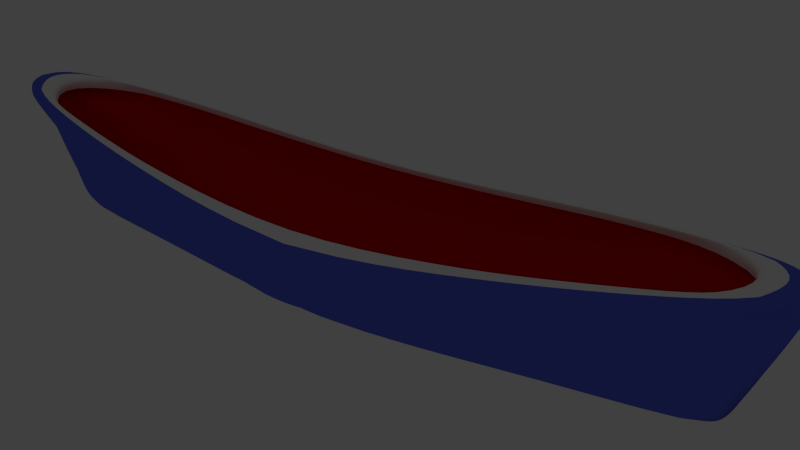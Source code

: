 # Source: cilindro_linha13_ajuste_1_scale.blend  (saved by Blender 2.70.0; exported with 4.5.12 LTS)
import bpy
from mathutils import Matrix  # noqa: F401  (used for matrix-valued properties, if any)

bpy.ops.wm.read_factory_settings(use_empty=True)
scene = bpy.context.scene
scene.name = 'Scene'

# ---- collections
col_collection_1 = bpy.data.collections.new('Collection 1'); scene.collection.children.link(col_collection_1)
col_collection_1.hide_render = True
col_collection_1.hide_viewport = True
col_collection_2 = bpy.data.collections.new('Collection 2'); scene.collection.children.link(col_collection_2)
col_collection_2.hide_render = True
col_collection_2.hide_viewport = True
col_collection_3 = bpy.data.collections.new('Collection 3'); scene.collection.children.link(col_collection_3)
col_collection_3.hide_render = True
col_collection_3.hide_viewport = True
col_collection_4 = bpy.data.collections.new('Collection 4'); scene.collection.children.link(col_collection_4)
col_collection_4.hide_render = True
col_collection_4.hide_viewport = True
col_collection_5 = bpy.data.collections.new('Collection 5'); scene.collection.children.link(col_collection_5)
col_collection_5.hide_render = True
col_collection_5.hide_viewport = True
col_collection_6 = bpy.data.collections.new('Collection 6'); scene.collection.children.link(col_collection_6)
col_collection_6.hide_render = True
col_collection_6.hide_viewport = True
col_collection_7 = bpy.data.collections.new('Collection 7'); scene.collection.children.link(col_collection_7)
col_collection_7.hide_render = True
col_collection_7.hide_viewport = True
col_collection_8 = bpy.data.collections.new('Collection 8'); scene.collection.children.link(col_collection_8)
col_collection_8.hide_render = True
col_collection_8.hide_viewport = True
col_collection_9 = bpy.data.collections.new('Collection 9'); scene.collection.children.link(col_collection_9)
col_collection_9.hide_render = True
col_collection_9.hide_viewport = True
col_collection_10 = bpy.data.collections.new('Collection 10'); scene.collection.children.link(col_collection_10)

# ---- materials (node trees are filled in below, after node groups)
mat_faixa = bpy.data.materials.new('Faixa')
mat_faixa.alpha_threshold = 0.0
mat_faixa.use_transparent_shadow = False
mat_faixa.diffuse_color = (1.0, 1.0, 1.0, 1.0)
mat_faixa.roughness = 0.5
mat_faixa.specular_intensity = 0.2
mat_faixa.line_color = (0.0, 0.0, 0.0, 1.0)
mat_fora = bpy.data.materials.new('Fora')
mat_fora.alpha_threshold = 0.0
mat_fora.use_transparent_shadow = False
mat_fora.diffuse_color = (0.1136, 0.1473, 0.8, 1.0)
mat_fora.roughness = 0.5
mat_fora.specular_intensity = 0.2
mat_fora.line_color = (0.0, 0.0, 0.0, 1.0)
mat_dentro = bpy.data.materials.new('Dentro')
mat_dentro.alpha_threshold = 0.0
mat_dentro.use_transparent_shadow = False
mat_dentro.diffuse_color = (0.8, 0.0, 0.0, 1.0)
mat_dentro.roughness = 0.5
mat_dentro.specular_intensity = 0.2
mat_dentro.line_color = (0.0, 0.0, 0.0, 1.0)

# ---- material node trees

# ---- world
world_world = bpy.data.worlds.new('World'); scene.world = world_world
world_world.color = (0.05088, 0.05088, 0.05088)
world_world.use_sun_shadow = False
world_world.sun_shadow_jitter_overblur = 0.0
world_world.cycles.sampling_method = 'MANUAL'
world_world.cycles.sample_map_resolution = 256

# ---- cameras
cam_camera = bpy.data.cameras.new('Camera')
cam_camera.clip_end = 100.0
cam_camera.lens = 35.0
cam_camera.sensor_width = 32.0
cam_camera.sensor_height = 18.0
cam_camera.ortho_scale = 7.314
cam_camera.dof.focus_distance = 0.0
cam_camera.dof.aperture_fstop = 128.0
cam_camera_001 = bpy.data.cameras.new('Camera.001')
cam_camera_001.clip_end = 100.0
cam_camera_001.lens = 35.0
cam_camera_001.sensor_width = 32.0
cam_camera_001.sensor_height = 18.0
cam_camera_001.dof.focus_distance = 0.0
cam_camera_001.dof.aperture_fstop = 128.0

# ---- lights
light_lamp = bpy.data.lights.new('Lamp', 'POINT')
light_lamp.transmission_factor = 0.0
light_lamp.cutoff_distance = 30.0
light_lamp.energy = 100.0
light_lamp.shadow_buffer_clip_start = 1.001
light_lamp.shadow_soft_size = 0.1
light_lamp.shadow_maximum_resolution = 0.006
light_lamp.use_absolute_resolution = True
light_lamp.cycles.use_multiple_importance_sampling = False

# ---- meshes
me_cylinder_001 = bpy.data.meshes.new('Cylinder.001')
me_cylinder_001.from_pydata([(0.0, 1.0, -1.0), (0.0, 1.0, 1.0), (0.1951, 0.9808, -1.0), (0.1951, 0.9808, 1.0), (0.3827, 0.9239, -1.0), (0.3827, 0.9239, 1.0), (0.5556, 0.8315, -1.0), (0.5556, 0.8315, 1.0), (0.7071, 0.7071, -1.0), (0.7071, 0.7071, 1.0), (0.8315, 0.5556, -1.0), (0.8315, 0.5556, 1.0), (0.9239, 0.3827, -1.0), (0.9239, 0.3827, 1.0), (0.9808, 0.1951, -1.0), (0.9808, 0.1951, 1.0), (1.0, 7.55e-08, -1.0), (1.0, 7.55e-08, 1.0), (0.9808, -0.1951, -1.0), (0.9808, -0.1951, 1.0), (0.9239, -0.3827, -1.0), (0.9239, -0.3827, 1.0), (0.8315, -0.5556, -1.0), (0.8315, -0.5556, 1.0), (0.7071, -0.7071, -1.0), (0.7071, -0.7071, 1.0), (0.5556, -0.8315, -1.0), (0.5556, -0.8315, 1.0), (0.3827, -0.9239, -1.0), (0.3827, -0.9239, 1.0), (0.1951, -0.9808, -1.0), (0.1951, -0.9808, 1.0), (-3.258e-07, -1.0, -1.0), (-3.258e-07, -1.0, 1.0), (-0.1951, -0.9808, -1.0), (-0.1951, -0.9808, 1.0), (-0.3827, -0.9239, -1.0), (-0.3827, -0.9239, 1.0), (-0.5556, -0.8315, -1.0), (-0.5556, -0.8315, 1.0), (-0.7071, -0.7071, -1.0), (-0.7071, -0.7071, 1.0), (-0.8315, -0.5556, -1.0), (-0.8315, -0.5556, 1.0), (-0.9239, -0.3827, -1.0), (-0.9239, -0.3827, 1.0), (-0.9808, -0.1951, -1.0), (-0.9808, -0.1951, 1.0), (-1.0, 9.656e-07, -1.0), (-1.0, 9.656e-07, 1.0), (-0.9808, 0.1951, -1.0), (-0.9808, 0.1951, 1.0), (-0.9239, 0.3827, -1.0), (-0.9239, 0.3827, 1.0), (-0.8315, 0.5556, -1.0), (-0.8315, 0.5556, 1.0), (-0.7071, 0.7071, -1.0), (-0.7071, 0.7071, 1.0), (-0.5556, 0.8315, -1.0), (-0.5556, 0.8315, 1.0), (-0.3827, 0.9239, -1.0), (-0.3827, 0.9239, 1.0), (-0.1951, 0.9808, -1.0), (-0.1951, 0.9808, 1.0)], [], [(0, 1, 3, 2), (2, 3, 5, 4), (4, 5, 7, 6), (6, 7, 9, 8), (8, 9, 11, 10), (10, 11, 13, 12), (12, 13, 15, 14), (14, 15, 17, 16), (16, 17, 19, 18), (18, 19, 21, 20), (20, 21, 23, 22), (22, 23, 25, 24), (24, 25, 27, 26), (26, 27, 29, 28), (28, 29, 31, 30), (30, 31, 33, 32), (32, 33, 35, 34), (34, 35, 37, 36), (36, 37, 39, 38), (38, 39, 41, 40), (40, 41, 43, 42), (42, 43, 45, 44), (44, 45, 47, 46), (46, 47, 49, 48), (48, 49, 51, 50), (50, 51, 53, 52), (52, 53, 55, 54), (54, 55, 57, 56), (56, 57, 59, 58), (58, 59, 61, 60), (3, 1, 63, 61, 59, 57, 55, 53, 51, 49, 47, 45, 43, 41, 39, 37, 35, 33, 31, 29, 27, 25, 23, 21, 19, 17, 15, 13, 11, 9, 7, 5), (62, 63, 1, 0), (60, 61, 63, 62), (0, 2, 4, 6, 8, 10, 12, 14, 16, 18, 20, 22, 24, 26, 28, 30, 32, 34, 36, 38, 40, 42, 44, 46, 48, 50, 52, 54, 56, 58, 60, 62)])
me_cylinder_001.use_remesh_preserve_volume = False
me_cylinder_001.use_remesh_preserve_attributes = False
me_cylinder_001.use_mirror_vertex_groups = False
me_cylinder_001.update()
me_cylinder_002 = bpy.data.meshes.new('Cylinder.002')
me_cylinder_002.from_pydata([(0.0, 1.0, -1.0), (0.0, 1.0, 1.0), (0.1951, 0.9808, -1.0), (0.1951, 0.9808, 1.0), (0.3827, 0.9239, -1.0), (0.3827, 0.9239, 1.0), (0.5556, 0.8315, -1.0), (0.5556, 0.8315, 1.0), (0.7071, 0.7071, -1.0), (0.7071, 0.7071, 1.0), (0.8315, 0.5556, -1.0), (0.8315, 0.5556, 1.0), (0.9239, 0.3827, -1.0), (0.9239, 0.3827, 1.0), (0.9808, 0.1951, -1.0), (0.9808, 0.1951, 1.0), (1.0, 7.55e-08, -1.0), (1.0, 7.55e-08, 1.0), (0.9808, -0.1951, -1.0), (0.9808, -0.1951, 1.0), (0.9239, -0.3827, -1.0), (0.9239, -0.3827, 1.0), (0.8315, -0.5556, -1.0), (0.8315, -0.5556, 1.0), (0.7071, -0.7071, -1.0), (0.7071, -0.7071, 1.0), (0.5556, -0.8315, -1.0), (0.5556, -0.8315, 1.0), (0.3827, -0.9239, -1.0), (0.3827, -0.9239, 1.0), (0.1951, -0.9808, -1.0), (0.1951, -0.9808, 1.0), (-3.258e-07, -1.0, -1.0), (-3.258e-07, -1.0, 1.0)], [], [(0, 1, 3, 2), (2, 3, 5, 4), (4, 5, 7, 6), (6, 7, 9, 8), (8, 9, 11, 10), (10, 11, 13, 12), (12, 13, 15, 14), (14, 15, 17, 16), (16, 17, 19, 18), (18, 19, 21, 20), (20, 21, 23, 22), (22, 23, 25, 24), (24, 25, 27, 26), (26, 27, 29, 28), (28, 29, 31, 30), (30, 31, 33, 32)])
me_cylinder_002.use_remesh_preserve_volume = False
me_cylinder_002.use_remesh_preserve_attributes = False
me_cylinder_002.use_mirror_vertex_groups = False
me_cylinder_002.update()
me_cylinder_003 = bpy.data.meshes.new('Cylinder.003')
me_cylinder_003.from_pydata([(1.0, 7.55e-08, -1.0), (1.0, 7.55e-08, 1.0), (0.9808, -0.1951, -1.0), (0.9808, -0.1951, 1.0), (0.9239, -0.3827, -1.0), (0.9239, -0.3827, 1.0), (0.8315, -0.5556, -1.0), (0.8315, -0.5556, 1.0), (0.7071, -0.7071, -1.0), (0.7071, -0.7071, 1.0), (0.5556, -0.8315, -1.0), (0.5556, -0.8315, 1.0), (0.3827, -0.9239, -1.0), (0.3827, -0.9239, 1.0), (0.1951, -0.9808, -1.0), (0.1951, -0.9808, 1.0), (-3.258e-07, -1.0, -1.0), (-3.258e-07, -1.0, 1.0), (-0.1951, -0.9808, -1.0), (-0.1951, -0.9808, 1.0), (-0.3827, -0.9239, -1.0), (-0.3827, -0.9239, 1.0), (-0.5556, -0.8315, -1.0), (-0.5556, -0.8315, 1.0), (-0.7071, -0.7071, -1.0), (-0.7071, -0.7071, 1.0), (-0.8315, -0.5556, -1.0), (-0.8315, -0.5556, 1.0), (-0.9239, -0.3827, -1.0), (-0.9239, -0.3827, 1.0), (-0.9808, -0.1951, -1.0), (-0.9808, -0.1951, 1.0), (-0.3827, -0.9239, 0.005498), (-0.9239, -0.3827, 0.8935), (-0.9239, -0.3827, -0.9043), (-0.8315, -0.5556, 0.7419), (-0.8315, -0.5556, -0.749), (-0.7071, -0.7071, 0.5378), (-0.7071, -0.7071, -0.5399), (-0.5556, -0.8315, 0.2892), (-0.5556, -0.8315, -0.2852), (-0.9808, -0.1951, 0.9869)], [], [(0, 1, 3, 2), (2, 3, 5, 4), (4, 5, 7, 6), (6, 7, 9, 8), (8, 9, 11, 10), (10, 11, 13, 12), (12, 13, 15, 14), (14, 15, 17, 16), (16, 17, 19, 18), (18, 19, 21, 32, 20), (20, 32, 40, 22), (22, 40, 38, 24), (24, 38, 36, 26), (26, 36, 34, 28), (28, 34, 30), (32, 21, 23, 39), (35, 27, 29, 33), (39, 23, 25, 37), (33, 29, 31, 41), (37, 25, 27, 35)])
me_cylinder_003.use_remesh_preserve_volume = False
me_cylinder_003.use_remesh_preserve_attributes = False
me_cylinder_003.use_mirror_vertex_groups = False
me_cylinder_003.update()
me_cylinder_004 = bpy.data.meshes.new('Cylinder.004')
me_cylinder_004.from_pydata([(1.0, 7.55e-08, -1.0), (1.0, 7.55e-08, 1.0), (0.9808, -0.1951, -1.0), (0.9808, -0.1951, 1.0), (0.9239, -0.3827, -1.0), (0.9239, -0.3827, 1.0), (0.8315, -0.5556, -1.0), (0.8315, -0.5556, 1.0), (0.7071, -0.7071, -1.0), (0.7071, -0.7071, 1.0), (0.5556, -0.8315, -1.0), (0.5556, -0.8315, 1.0), (0.3827, -0.9239, -1.0), (0.3827, -0.9239, 1.0), (0.1951, -0.9808, -1.0), (0.1951, -0.9808, 1.0), (-3.258e-07, -1.0, -1.0), (-3.258e-07, -1.0, 1.0), (-0.1951, -0.9808, -1.0), (-0.1951, -0.9808, 1.0), (-0.3827, -0.9239, -1.0), (-0.3827, -0.9239, 1.0), (-0.5556, -0.8315, -1.0), (-0.5556, -0.8315, 1.0), (-0.7071, -0.7071, -1.0), (-0.7071, -0.7071, 1.0), (-0.8315, -0.5556, -1.0), (-0.8315, -0.5556, 1.0), (-0.9239, -0.3827, -1.0), (-0.9239, -0.3827, 1.0), (-0.9808, -0.1951, -1.0), (-0.9808, -0.1951, 1.0), (-0.3827, -0.9239, 0.005498), (-0.9239, -0.3827, 0.8935), (-0.9239, -0.3827, -0.9043), (-0.8315, -0.5556, 0.7419), (-0.8315, -0.5556, -0.749), (-0.7071, -0.7071, 0.5378), (-0.7071, -0.7071, -0.5399), (-0.5556, -0.8315, 0.2892), (-0.5556, -0.8315, -0.2852), (-0.9808, -0.1951, 0.9869), (-0.5556, -0.8315, 0.6941), (-0.9239, -0.3827, 0.9661), (-0.7071, -0.7071, 0.806), (-0.3827, -0.9239, 0.5664), (-0.9239, -0.3827, -0.9582), (-0.8315, -0.5556, -0.8903), (-0.7071, -0.7071, -0.799), (-0.5556, -0.8315, -0.6877), (-0.3827, -0.9239, -0.5608), (-0.1951, -0.9808, 0.4279), (-0.1951, -0.9808, -0.423), (-3.258e-07, -1.0, 0.2839), (-3.258e-07, -1.0, -0.2798), (0.1951, -0.9808, 0.1398), (0.1951, -0.9808, -0.1365), (0.3827, -0.9239, 0.001272), (-0.8315, -0.5556, 0.8978)], [], [(0, 1, 3, 2), (2, 3, 5, 4), (4, 5, 7, 6), (6, 7, 9, 8), (8, 9, 11, 10), (10, 11, 13, 57, 12), (12, 57, 56, 14), (14, 56, 54, 16), (16, 54, 52, 18), (18, 52, 50, 20), (20, 50, 49, 22), (22, 49, 48, 24), (24, 48, 47, 26), (26, 47, 46, 28), (28, 46, 30), (45, 21, 23, 42), (58, 27, 29, 43), (42, 23, 25, 44), (43, 29, 31), (44, 25, 27, 58), (32, 45, 42, 39), (50, 32, 40, 49), (39, 42, 44, 37), (48, 38, 36, 47), (55, 15, 17, 53), (56, 55, 53, 54), (37, 44, 58, 35), (46, 34, 30), (51, 19, 21, 45), (52, 51, 45, 32, 50), (35, 58, 43, 33), (49, 40, 38, 48), (57, 13, 15, 55), (56, 57, 55), (33, 43, 31, 41), (47, 36, 34, 46), (53, 17, 19, 51), (54, 53, 51, 52)])
me_cylinder_004.use_remesh_preserve_volume = False
me_cylinder_004.use_remesh_preserve_attributes = False
me_cylinder_004.use_mirror_vertex_groups = False
me_cylinder_004.update()
me_cylinder_005 = bpy.data.meshes.new('Cylinder.005')
me_cylinder_005.from_pydata([(0.8139, 6.145e-08, -1.0), (0.8139, 6.145e-08, 1.0), (0.8116, -0.1951, -1.0), (0.8116, -0.1951, 1.0), (0.8102, -0.3827, -1.0), (0.8102, -0.3827, 1.0), (0.8089, -0.5556, -1.0), (0.8089, -0.5556, 1.0), (0.7114, -0.7071, -1.0), (0.7114, -0.7071, 1.0), (0.5604, -0.8315, -1.0), (0.5604, -0.8315, 1.0), (0.3877, -0.9239, -1.0), (0.3877, -0.9239, 1.0), (0.2001, -0.9808, -1.0), (0.2001, -0.9808, 1.0), (0.005028, -1.0, -1.0), (0.005028, -1.0, 1.0), (-0.1901, -0.9808, -1.0), (-0.1901, -0.9808, 1.0), (-0.3777, -0.9239, -1.0), (-0.3777, -0.9239, 1.0), (-0.5505, -0.8315, -1.0), (-0.5505, -0.8315, 1.0), (-0.7021, -0.7071, -1.0), (-0.7021, -0.7071, 1.0), (-0.8264, -0.5556, -1.0), (-0.8264, -0.5556, 1.0), (-0.9189, -0.3827, -1.0), (-0.9189, -0.3827, 1.0), (-0.9758, -0.1951, -1.0), (-0.9758, -0.1951, 1.0), (-0.3777, -0.9239, 0.005498), (-0.9189, -0.3827, 0.8935), (-0.9189, -0.3827, -0.9043), (-0.8265, -0.5556, 0.7419), (-0.8265, -0.5556, -0.749), (-0.7021, -0.7071, 0.5378), (-0.7021, -0.7071, -0.5399), (-0.5506, -0.8315, 0.2892), (-0.5506, -0.8315, -0.2852), (-0.9758, -0.1951, 0.9869), (-0.5506, -0.8315, 0.6941), (-0.9189, -0.3827, 0.9661), (-0.7021, -0.7071, 0.806), (-0.3777, -0.9239, 0.5664), (-0.9189, -0.3827, -0.9582), (-0.8265, -0.5556, -0.8903), (-0.7021, -0.7071, -0.799), (-0.5506, -0.8315, -0.6877), (-0.3777, -0.9239, -0.5608), (-0.1901, -0.9808, 0.4279), (-0.1901, -0.9808, -0.423), (0.004989, -1.0, 0.2839), (0.004989, -1.0, -0.2798), (0.2001, -0.9808, 0.1398), (0.2001, -0.9808, -0.1365), (0.3876, -0.9239, 0.001272), (-0.8265, -0.5556, 0.8978)], [], [(0, 1, 3, 2), (2, 3, 5, 4), (4, 5, 7, 6), (6, 7, 9, 8), (8, 9, 11, 10), (10, 11, 13, 57, 12), (12, 57, 56, 14), (14, 56, 54, 16), (16, 54, 52, 18), (18, 52, 50, 20), (20, 50, 49, 22), (22, 49, 48, 24), (24, 48, 47, 26), (26, 47, 46, 28), (28, 46, 30), (45, 21, 23, 42), (58, 27, 29, 43), (42, 23, 25, 44), (43, 29, 31), (44, 25, 27, 58), (32, 45, 42, 39), (50, 32, 40, 49), (39, 42, 44, 37), (48, 38, 36, 47), (55, 15, 17, 53), (56, 55, 53, 54), (37, 44, 58, 35), (46, 34, 30), (51, 19, 21, 45), (52, 51, 45, 32, 50), (35, 58, 43, 33), (49, 40, 38, 48), (57, 13, 15, 55), (56, 57, 55), (33, 43, 31, 41), (47, 36, 34, 46), (53, 17, 19, 51), (54, 53, 51, 52)])
me_cylinder_005.use_remesh_preserve_volume = False
me_cylinder_005.use_remesh_preserve_attributes = False
me_cylinder_005.use_mirror_vertex_groups = False
me_cylinder_005.update()
me_cylinder_006 = bpy.data.meshes.new('Cylinder.006')
me_cylinder_006.from_pydata([(0.8139, 6.145e-08, -1.0), (0.8139, 6.145e-08, 1.0), (0.8116, -0.1951, -1.0), (0.8116, -0.1951, 1.0), (0.8102, -0.3827, -1.0), (0.8102, -0.3827, 1.0), (0.8089, -0.5556, -1.0), (0.8089, -0.5556, 1.0), (0.7114, -0.7071, -1.0), (0.7114, -0.7071, 1.0), (0.5604, -0.8315, -1.0), (0.5604, -0.8315, 1.0), (0.3877, -0.9239, -1.0), (0.3877, -0.9239, 1.0), (0.2001, -0.9808, -1.0), (0.2001, -0.9808, 1.0), (0.005028, -1.0, -1.0), (0.005028, -1.0, 1.0), (-0.1901, -0.9808, -1.0), (-0.1901, -0.9808, 1.0), (-0.3777, -0.9239, -1.0), (-0.3777, -0.9239, 1.0), (-0.5505, -0.8315, -1.0), (-0.5505, -0.8315, 1.0), (-0.7021, -0.7071, -1.0), (-0.7021, -0.7071, 1.0), (-0.8264, -0.5556, -1.0), (-0.8264, -0.5556, 1.0), (-0.9189, -0.3827, -1.0), (-0.9189, -0.3827, 1.0), (-0.9758, -0.1951, -1.0), (-0.9758, -0.1951, 1.0), (-0.3777, -0.9239, 0.005498), (-0.9189, -0.3827, 0.8935), (-0.9189, -0.3827, -0.9043), (-0.8265, -0.5556, 0.7419), (-0.8265, -0.5556, -0.749), (-0.7021, -0.7071, 0.5378), (-0.7021, -0.7071, -0.5399), (-0.5506, -0.8315, 0.2892), (-0.5506, -0.8315, -0.2852), (-0.9758, -0.1951, 0.9869), (-0.5506, -0.8315, 0.6941), (-0.9189, -0.3827, 0.9661), (-0.7021, -0.7071, 0.806), (-0.3777, -0.9239, 0.5664), (-0.9189, -0.3827, -0.9582), (-0.8265, -0.5556, -0.8903), (-0.7021, -0.7071, -0.799), (-0.5506, -0.8315, -0.6877), (-0.3777, -0.9239, -0.5608), (-0.1901, -0.9808, 0.4279), (-0.1901, -0.9808, -0.423), (0.004989, -1.0, 0.2839), (0.004989, -1.0, -0.2798), (0.2001, -0.9808, 0.1398), (0.2001, -0.9808, -0.1365), (0.3876, -0.9239, 0.001272), (-0.8265, -0.5556, 0.8978), (0.8116, -0.1951, 0.6522), (0.8116, -0.1951, -0.6455), (0.8089, -0.5556, 0.009421), (0.8102, -0.3827, 0.3177), (0.8102, -0.3827, -0.3047)], [], [(0, 1, 59, 60), (60, 59, 62, 63), (63, 62, 61), (6, 61, 7, 9, 8), (8, 9, 11, 10), (10, 11, 13, 57, 12), (12, 57, 56, 14), (14, 56, 54, 16), (16, 54, 52, 18), (18, 52, 50, 20), (20, 50, 49, 22), (22, 49, 48, 24), (24, 48, 47, 26), (26, 47, 46, 28), (28, 46, 30), (45, 21, 23, 42), (58, 27, 29, 43), (42, 23, 25, 44), (43, 29, 31), (44, 25, 27, 58), (32, 45, 42, 39), (50, 32, 40, 49), (39, 42, 44, 37), (48, 38, 36, 47), (55, 15, 17, 53), (56, 55, 53, 54), (37, 44, 58, 35), (46, 34, 30), (51, 19, 21, 45), (52, 51, 45, 32, 50), (35, 58, 43, 33), (49, 40, 38, 48), (57, 13, 15, 55), (56, 57, 55), (33, 43, 31, 41), (47, 36, 34, 46), (53, 17, 19, 51), (54, 53, 51, 52), (4, 63, 61, 6), (62, 5, 7, 61), (2, 0, 60), (1, 3, 59), (2, 60, 63, 4), (59, 3, 5, 62)])
me_cylinder_006.use_remesh_preserve_volume = False
me_cylinder_006.use_remesh_preserve_attributes = False
me_cylinder_006.use_mirror_vertex_groups = False
me_cylinder_006.update()
me_cylinder_007 = bpy.data.meshes.new('Cylinder.007')
me_cylinder_007.from_pydata([(0.8139, 6.145e-08, -1.0), (0.8139, 6.145e-08, 1.0), (0.8116, -0.1951, -1.0), (0.8116, -0.1951, 1.0), (0.8102, -0.3827, -1.0), (0.8102, -0.3827, 1.0), (0.8089, -0.5556, -1.0), (0.8089, -0.5556, 1.0), (0.7114, -0.7071, -1.0), (0.7114, -0.7071, 1.0), (0.5604, -0.8315, -1.0), (0.5604, -0.8315, 1.0), (0.3877, -0.9239, -1.0), (0.3877, -0.9239, 1.0), (0.2031, -0.001137, -1.0), (0.2001, -0.9808, 1.0), (-0.001074, -0.001262, -1.0), (0.005028, -1.0, 1.0), (-0.1901, -7.873e-05, -1.0), (-0.1901, -0.9808, 1.0), (-0.3777, -0.000802, -1.0), (-0.3777, -0.9239, 1.0), (-0.5505, -0.002418, -1.0), (-0.5505, -0.8315, 1.0), (-0.7021, 0.0006199, -1.0), (-0.7021, -0.7071, 1.0), (-0.8264, 0.000501, -1.0), (-0.8264, -0.5556, 1.0), (-0.9189, 4.348e-05, -1.0), (-0.9189, -0.3827, 1.0), (-0.9758, 0.005386, -1.0), (-0.9758, -0.1951, 1.0), (-0.3777, -0.9239, 0.005498), (-0.9189, -0.3827, 0.8935), (-0.9189, -0.3827, -0.9043), (-0.8265, -0.5556, 0.7419), (-0.8265, -0.5556, -0.749), (-0.7021, -0.7071, 0.5378), (-0.7021, -0.7071, -0.5399), (-0.5506, -0.8315, 0.2892), (-0.5506, -0.8315, -0.2852), (-0.9758, -0.1951, 0.9869), (-0.5506, -0.8315, 0.6941), (-0.9189, -0.3827, 0.9661), (-0.7021, -0.7071, 0.806), (-0.3777, -0.9239, 0.5664), (-0.9189, -0.3827, -0.9582), (-0.8265, -0.5556, -0.8903), (-0.7021, -0.7071, -0.799), (-0.5506, -0.8315, -0.6877), (-0.3777, -0.9239, -0.5608), (-0.1901, -0.9808, 0.4279), (-0.1901, -0.9808, -0.423), (0.004989, -1.0, 0.2839), (0.004989, -1.0, -0.2798), (0.2001, -0.9808, 0.1398), (0.2001, -0.9808, -0.1365), (0.3876, -0.9239, 0.001272), (-0.8265, -0.5556, 0.8978), (0.8116, -0.1951, 0.6522), (0.8116, -0.1951, -0.6455), (0.8089, -0.5556, -0.0006592), (0.8102, -0.3827, 0.3177), (0.8102, -0.3827, -0.3047), (0.5604, -0.8315, 0.00048), (0.7114, -0.7071, -0.0002123)], [], [(0, 1, 59, 60), (60, 59, 62, 63), (63, 62, 61), (6, 61, 65, 8), (8, 65, 64, 10), (10, 64, 57, 12), (12, 57, 56, 14), (14, 56, 54, 16), (16, 54, 52, 18), (18, 52, 50, 20), (20, 50, 49, 22), (22, 49, 48, 24), (24, 48, 47, 26), (26, 47, 46, 28), (28, 46, 30), (45, 21, 23, 42), (58, 27, 29, 43), (42, 23, 25, 44), (43, 29, 31), (44, 25, 27, 58), (32, 45, 42, 39), (50, 32, 40, 49), (39, 42, 44, 37), (48, 38, 36, 47), (55, 15, 17, 53), (56, 55, 53, 54), (37, 44, 58, 35), (46, 34, 30), (51, 19, 21, 45), (52, 51, 45, 32, 50), (35, 58, 43, 33), (49, 40, 38, 48), (57, 13, 15, 55), (56, 57, 55), (33, 43, 31, 41), (47, 36, 34, 46), (53, 17, 19, 51), (54, 53, 51, 52), (4, 63, 61, 6), (62, 5, 7, 61), (2, 0, 60), (1, 3, 59), (2, 60, 63, 4), (59, 3, 5, 62), (64, 11, 13, 57), (61, 7, 9, 65), (65, 9, 11, 64)])
me_cylinder_007.use_remesh_preserve_volume = False
me_cylinder_007.use_remesh_preserve_attributes = False
me_cylinder_007.use_mirror_vertex_groups = False
me_cylinder_007.update()
me_cylinder_008 = bpy.data.meshes.new('Cylinder.008')
me_cylinder_008.from_pydata([(0.8139, 6.145e-08, -1.0), (0.8139, 6.145e-08, 1.0), (0.8015, 8.895e-05, -1.0), (0.8116, -0.1951, 1.0), (0.7798, -7.242e-05, -1.0), (0.8102, -0.3827, 1.0), (0.7482, -0.0002912, -1.0), (0.8089, -0.5556, 1.0), (0.7114, -0.0006546, -1.0), (0.7114, -0.7071, 1.0), (0.5604, 0.000644, -1.0), (0.5604, -0.8315, 1.0), (0.3877, 0.000289, -1.0), (0.3877, -0.9239, 1.0), (0.2031, -0.001137, -1.0), (0.2001, -0.9808, 1.0), (-0.001074, -0.001262, -1.0), (0.005028, -1.0, 1.0), (-0.1901, -7.873e-05, -1.0), (-0.1901, -0.9808, 1.0), (-0.3777, -0.000802, -1.0), (-0.3777, -0.9239, 1.0), (-0.5505, -0.002418, -1.0), (-0.5505, -0.8315, 1.0), (-0.7021, 0.0006199, -1.0), (-0.7021, -0.7071, 1.0), (-0.8264, 0.000501, -1.0), (-0.8264, -0.5556, 1.0), (-0.9189, 4.348e-05, -1.0), (-0.9189, -0.3827, 1.0), (-0.9758, 0.005386, -1.0), (-0.9758, -0.1951, 1.0), (-0.3777, -0.9239, 0.005498), (-0.9189, -0.3827, 0.8935), (-0.9189, -0.3827, -0.9043), (-0.8265, -0.5556, 0.7419), (-0.8265, -0.5556, -0.749), (-0.7021, -0.7071, 0.5378), (-0.7021, -0.7071, -0.5399), (-0.5506, -0.8315, 0.2892), (-0.5506, -0.8315, -0.2852), (-0.9758, -0.1951, 0.9869), (-0.5506, -0.8315, 0.6941), (-0.9189, -0.3827, 0.9661), (-0.7021, -0.7071, 0.806), (-0.3777, -0.9239, 0.5664), (-0.9189, -0.3827, -0.9582), (-0.8265, -0.5556, -0.8903), (-0.7021, -0.7071, -0.799), (-0.5506, -0.8315, -0.6877), (-0.3777, -0.9239, -0.5608), (-0.1901, -0.9808, 0.4279), (-0.1901, -0.9808, -0.423), (0.004989, -1.0, 0.2839), (0.004989, -1.0, -0.2798), (0.2001, -0.9808, 0.1398), (0.2001, -0.9808, -0.1365), (0.3876, -0.9239, 0.001272), (-0.8265, -0.5556, 0.8978), (0.8116, -0.1951, 0.6522), (0.8116, -0.1951, -0.6455), (0.8089, -0.5556, -0.0006592), (0.8102, -0.3827, 0.3177), (0.8102, -0.3827, -0.3047), (0.5604, -0.8315, 0.00048), (0.7114, -0.7071, -0.0002123), (-0.1901, -0.9808, 0.004462), (0.004989, -1.0, 0.003385), (0.2001, -0.9808, 0.002308), (0.8102, -0.3827, -0.0005254), (0.8139, 6.145e-08, -0.0002292), (0.8116, -0.1951, -0.0003802)], [], [(0, 70, 71, 60), (60, 71, 69, 63), (63, 69, 61), (6, 61, 65, 8), (8, 65, 64, 10), (10, 64, 57, 12), (12, 57, 56, 14), (14, 56, 54, 16), (16, 54, 52, 18), (18, 52, 50, 20), (20, 50, 49, 22), (22, 49, 48, 24), (24, 48, 47, 26), (26, 47, 46, 28), (28, 46, 30), (45, 21, 23, 42), (58, 27, 29, 43), (42, 23, 25, 44), (43, 29, 31), (44, 25, 27, 58), (32, 45, 42, 39), (50, 32, 40, 49), (39, 42, 44, 37), (48, 38, 36, 47), (55, 15, 17, 53), (56, 68, 67, 54), (37, 44, 58, 35), (46, 34, 30), (51, 19, 21, 45), (52, 66, 32, 50), (35, 58, 43, 33), (49, 40, 38, 48), (57, 13, 15, 55), (56, 57, 68), (33, 43, 31, 41), (47, 36, 34, 46), (53, 17, 19, 51), (54, 67, 66, 52), (4, 63, 61, 6), (62, 5, 7, 61), (2, 0, 60), (1, 3, 59), (2, 60, 63, 4), (59, 3, 5, 62), (64, 11, 13, 57), (61, 7, 9, 65), (65, 9, 11, 64), (68, 55, 53, 67), (67, 53, 51, 66), (66, 51, 45, 32), (57, 55, 68), (70, 1, 59, 71), (71, 59, 62, 69), (69, 62, 61)])
me_cylinder_008.use_remesh_preserve_volume = False
me_cylinder_008.use_remesh_preserve_attributes = False
me_cylinder_008.use_mirror_vertex_groups = False
me_cylinder_008.update()
me_cylinder_009 = bpy.data.meshes.new('Cylinder.009')
me_cylinder_009.from_pydata([(0.8139, 6.145e-08, -1.0), (0.8015, 8.895e-05, -1.0), (0.7798, -7.242e-05, -1.0), (0.7482, -0.0002912, -1.0), (0.7114, -0.0006546, -1.0), (0.5604, 0.000644, -1.0), (0.3877, 0.000289, -1.0), (0.2031, -0.001137, -1.0), (-0.001074, -0.001262, -1.0), (-0.1901, -7.873e-05, -1.0), (-0.3777, -0.000802, -1.0), (-0.5505, -0.002418, -1.0), (-0.7021, 0.0006199, -1.0), (-0.8264, 0.000501, -1.0), (-0.9189, 4.348e-05, -1.0), (-0.9758, 0.005386, -1.0), (-0.3777, -0.9239, 0.005498), (-0.9189, -0.3827, -0.9043), (-0.8265, -0.5556, -0.749), (-0.7021, -0.7071, -0.5399), (-0.5506, -0.8315, -0.2852), (-0.9189, -0.3827, -0.9582), (-0.8265, -0.5556, -0.8903), (-0.7021, -0.7071, -0.799), (-0.5506, -0.8315, -0.6877), (-0.3777, -0.9239, -0.5608), (-0.1901, -0.9808, -0.423), (0.004989, -1.0, -0.2798), (0.2001, -0.9808, -0.1365), (0.3876, -0.9239, 0.001272), (0.8116, -0.1951, -0.6455), (0.8089, -0.5556, -0.0006592), (0.8102, -0.3827, -0.3047), (0.5604, -0.8315, 0.00048), (0.7114, -0.7071, -0.0002123), (-0.1901, -0.9808, 0.004462), (0.004989, -1.0, 0.003385), (0.2001, -0.9808, 0.002308), (0.8102, -0.3827, -0.0005254), (0.8139, 6.145e-08, -0.0002292), (0.8116, -0.1951, -0.0003802)], [], [(0, 39, 40, 30), (30, 40, 38, 32), (32, 38, 31), (3, 31, 34, 4), (4, 34, 33, 5), (5, 33, 29, 6), (6, 29, 28, 7), (7, 28, 27, 8), (8, 27, 26, 9), (9, 26, 25, 10), (10, 25, 24, 11), (11, 24, 23, 12), (12, 23, 22, 13), (13, 22, 21, 14), (14, 21, 15), (25, 16, 20, 24), (23, 19, 18, 22), (28, 37, 36, 27), (21, 17, 15), (26, 35, 16, 25), (24, 20, 19, 23), (28, 29, 37), (22, 18, 17, 21), (27, 36, 35, 26), (2, 32, 31, 3), (1, 0, 30), (1, 30, 32, 2)])
me_cylinder_009.use_remesh_preserve_volume = False
me_cylinder_009.use_remesh_preserve_attributes = False
me_cylinder_009.use_mirror_vertex_groups = False
me_cylinder_009.update()
me_cylinder_010 = bpy.data.meshes.new('Cylinder.010')
me_cylinder_010.from_pydata([(0.8139, 6.145e-08, -1.0), (0.8015, 8.895e-05, -1.0), (0.7798, -7.242e-05, -1.0), (0.7482, -0.0002912, -1.0), (0.7114, 0.0, -1.0), (0.5604, 0.0, -1.0), (0.3877, 0.000289, -1.0), (0.2031, 0.0, -1.0), (-0.001074, 0.0, -1.0), (-0.1901, -7.873e-05, -1.0), (-0.3777, 0.0, -1.0), (-0.5505, 0.0, -1.0), (-0.7021, 0.0, -1.0), (-0.8264, 0.0, -1.0), (-0.9189, 4.348e-05, -1.0), (-0.9758, 0.0, -1.0), (-0.3777, -0.9239, 0.0), (-0.9189, -0.3827, -0.9043), (-0.8265, -0.5556, -0.749), (-0.7021, -0.7071, -0.5399), (-0.5506, -0.8315, -0.2852), (-0.9189, -0.3827, -0.9582), (-0.8265, -0.5556, -0.8903), (-0.7021, -0.7071, -0.799), (-0.5506, -0.8315, -0.6877), (-0.3777, -0.9239, -0.5608), (-0.1901, -0.9808, -0.423), (0.004989, -1.0, -0.2798), (0.2001, -0.9808, -0.1365), (0.3876, -0.9239, 0.0), (0.8116, -0.1951, -0.6455), (0.8089, -0.5556, 0.0), (0.8102, -0.3827, -0.3047), (0.5604, -0.8315, 0.00048), (0.7114, -0.7071, -0.0002123), (-0.1901, -0.9808, 0.0), (0.004989, -1.0, 9.756e-05), (0.2001, -0.9808, 0.0), (0.8102, -0.3827, 0.0), (0.8139, 6.145e-08, -0.0002292), (0.8116, -0.1951, -0.0003802)], [], [(0, 39, 40, 30), (30, 40, 38, 32), (32, 38, 31), (3, 31, 34, 4), (4, 34, 33, 5), (5, 33, 29, 6), (6, 29, 28, 7), (7, 28, 27, 8), (8, 27, 26, 9), (9, 26, 25, 10), (10, 25, 24, 11), (11, 24, 23, 12), (12, 23, 22, 13), (13, 22, 21, 14), (14, 21, 15), (25, 16, 20, 24), (23, 19, 18, 22), (28, 37, 36, 27), (21, 17, 15), (26, 35, 16, 25), (24, 20, 19, 23), (28, 29, 37), (22, 18, 17, 21), (27, 36, 35, 26), (2, 32, 31, 3), (1, 0, 30), (1, 30, 32, 2)])
me_cylinder_010.polygons.foreach_set('use_smooth', [True] * 27)
me_cylinder_010.use_remesh_preserve_volume = False
me_cylinder_010.use_remesh_preserve_attributes = False
me_cylinder_010.use_mirror_vertex_groups = False
me_cylinder_010.update()
me_cylinder_011 = bpy.data.meshes.new('Cylinder.011')
me_cylinder_011.from_pydata([(0.8139, 0.0, -0.5359), (0.8015, 0.0, -0.6318), (0.7798, 0.0, -0.8945), (0.7482, -0.0002912, -1.0), (0.7114, 0.0, -1.0), (0.5604, 0.0, -1.0), (0.3877, 0.000289, -1.0), (0.2031, 0.0, -1.0), (-0.001074, 0.0, -1.0), (-0.1901, -7.873e-05, -1.0), (-0.3777, 0.0, -1.0), (-0.5505, 0.0, -1.0), (-0.7021, 0.0, -1.0), (-0.8264, 0.0, -1.0), (-0.9189, 4.348e-05, -1.0), (-0.9758, 0.0, -1.0), (-0.3777, -0.9239, 0.0), (-0.9189, -0.3827, -0.9043), (-0.8265, -0.5556, -0.749), (-0.7021, -0.7071, -0.5399), (-0.5506, -0.8315, -0.2852), (-0.9189, -0.3827, -0.9582), (-0.8265, -0.5556, -0.8903), (-0.7021, -0.7071, -0.799), (-0.5506, -0.8315, -0.6877), (-0.3777, -0.9239, -0.5608), (-0.1901, -0.9808, -0.423), (0.004989, -1.0, -0.2798), (0.2001, -0.9808, -0.1365), (0.3876, -0.9239, 0.0), (0.8116, -0.1951, -0.6455), (0.8089, -0.5556, 0.0), (0.8102, -0.3827, -0.3047), (0.5604, -0.8315, 0.00048), (0.7114, -0.7071, -0.0002123), (-0.1901, -0.9808, 0.0), (0.004989, -1.0, 9.756e-05), (0.2001, -0.9808, 0.0), (0.8102, -0.3827, 0.0), (0.8139, 6.145e-08, -0.0002292), (0.8116, -0.1951, -0.0003802)], [], [(0, 39, 40, 30), (30, 40, 38, 32), (32, 38, 31), (3, 31, 34, 4), (4, 34, 33, 5), (5, 33, 29, 6), (6, 29, 28, 7), (7, 28, 27, 8), (8, 27, 26, 9), (9, 26, 25, 10), (10, 25, 24, 11), (11, 24, 23, 12), (12, 23, 22, 13), (13, 22, 21, 14), (14, 21, 15), (25, 16, 20, 24), (23, 19, 18, 22), (28, 37, 36, 27), (21, 17, 15), (26, 35, 16, 25), (24, 20, 19, 23), (28, 29, 37), (22, 18, 17, 21), (27, 36, 35, 26), (2, 32, 31, 3), (1, 0, 30), (1, 30, 32, 2)])
me_cylinder_011.polygons.foreach_set('use_smooth', [True] * 27)
me_cylinder_011.use_remesh_preserve_volume = False
me_cylinder_011.use_remesh_preserve_attributes = False
me_cylinder_011.use_mirror_vertex_groups = False
me_cylinder_011.update()
me_cylinder_012 = bpy.data.meshes.new('Cylinder.012')
me_cylinder_012.from_pydata([(0.8173, 0.0, -2.159), (0.8049, 0.0, -2.546), (0.7831, 0.0, -3.604), (0.7514, 0.0, -4.029), (0.7144, 0.0, -4.279), (0.5628, 0.0, -4.402), (0.3893, 0.0, -4.473), (0.2039, 0.0, -4.42), (-0.001079, 0.0, -4.358), (-0.1909, 0.0, -4.297), (-0.3793, 0.0, -4.235), (-0.5529, 0.0, -4.174), (-0.705, 0.0, -4.123), (-0.8299, 0.0, -4.072), (-0.9227, 0.0, -4.029), (-0.9799, 0.0, -4.029), (-0.3793, -1.102, 0.0), (-0.9227, -0.386, -3.644), (-0.8299, -0.6148, -3.018), (-0.7051, -0.8152, -2.175), (-0.5529, -0.9798, -1.149), (-0.9227, -0.386, -3.861), (-0.8299, -0.6148, -3.587), (-0.705, -0.8152, -3.219), (-0.5529, -0.9798, -2.771), (-0.3793, -1.102, -2.259), (-0.1909, -1.177, -1.704), (0.00501, -1.203, -1.127), (0.2009, -1.177, -0.5499), (0.3893, -1.102, 0.0), (0.8151, -0.1378, -2.601), (0.8123, -0.6148, 0.0), (0.8136, -0.386, -1.228), (0.5628, -0.9798, 0.0), (0.7144, -0.8152, 0.0), (-0.1909, -1.177, 0.0), (0.00501, -1.203, 0.0), (0.2009, -1.177, 0.0), (0.8136, -0.386, 0.0), (0.8173, 0.0, 0.0), (0.8151, -0.1378, 0.0), (0.81, -0.008771, -2.573), (0.7983, -0.1329, -2.416), (0.7818, -0.2474, -2.015), (0.7144, -0.2119, -2.015), (0.5628, -0.2942, -2.014), (0.3893, -0.3552, -2.015), (0.2024, -0.393, -2.29), (0.001965, -0.4057, -2.578), (-0.1909, -0.393, -2.867), (-0.3793, -0.3553, -3.144), (-0.5529, -0.2942, -3.4), (-0.705, -0.2119, -3.624), (-0.8299, -0.1117, -3.808), (-0.9227, 0.0, -3.945), (0.5022, 0.0, -2.25), (0.4947, 0.0, -2.485), (0.4815, 0.0, -3.126), (0.4623, 0.0, -3.384), (0.4399, 0.0, -3.535), (0.3479, 0.0, -3.61), (0.2428, 0.0, -3.653), (0.1304, 0.0, -3.621), (0.006143, 0.0, -3.583), (-0.1089, 0.0, -3.546), (-0.2231, 0.0, -3.508), (-0.3283, 0.0, -3.472), (-0.4206, 0.0, -3.441), (-0.4963, 0.0, -3.41), (-0.5525, 0.0, -3.384), (-0.5872, 0.0, -3.384), (-0.2231, -0.8252, 0.0), (-0.5525, -0.3912, -3.15), (-0.4963, -0.5299, -2.771), (-0.4206, -0.6514, -2.26), (-0.3284, -0.7511, -1.638), (-0.5525, -0.3912, -3.282), (-0.4963, -0.5299, -3.116), (-0.4206, -0.6514, -2.893), (-0.3283, -0.7511, -2.621), (-0.2231, -0.8252, -2.311), (-0.1089, -0.8709, -1.975), (0.009834, -0.8863, -1.625), (0.1286, -0.8709, -1.275), (0.2428, -0.8252, 0.0), (0.5009, -0.2407, -2.518), (0.4992, -0.5299, 0.0), (0.5, -0.3912, -1.686), (0.3479, -0.7511, 0.0), (0.4399, -0.6514, 0.0), (-0.1089, -0.8709, 0.0), (0.009834, -0.8863, 0.0), (0.1286, -0.8709, 0.0), (0.5, -0.3912, 0.0), (0.5022, 0.0, 0.0), (0.5009, -0.2407, 0.0), (0.4978, -0.1625, -2.501), (0.4907, -0.2377, -2.406), (0.4807, -0.3072, -2.163), (0.4399, -0.2857, -2.163), (0.3479, -0.3356, -2.162), (0.2428, -0.3725, -2.163), (0.1295, -0.3954, -2.329), (0.007989, -0.4031, -2.504), (-0.1089, -0.3955, -2.679), (-0.2231, -0.3726, -2.847), (-0.3283, -0.3356, -3.002), (-0.4206, -0.2857, -3.138), (-0.4963, -0.2249, -3.25), (-0.5525, 0.0, -3.333), (-0.9799, 0.0, -3.842), (-0.5872, 0.0, -3.222)], [], [(0, 39, 40, 30), (30, 40, 38, 32), (32, 38, 31), (43, 31, 34, 44), (44, 34, 33, 45), (45, 33, 29, 46), (46, 29, 28, 47), (47, 28, 27, 48), (48, 27, 26, 49), (49, 26, 25, 50), (50, 25, 24, 51), (51, 24, 23, 52), (52, 23, 22, 53), (53, 22, 21, 54), (14, 54, 21, 15), (25, 16, 20, 24), (23, 19, 18, 22), (28, 37, 36, 27), (21, 17, 15), (26, 35, 16, 25), (24, 20, 19, 23), (28, 29, 37), (22, 18, 17, 21), (27, 36, 35, 26), (42, 32, 31, 43), (1, 0, 30, 41), (41, 30, 32, 42), (3, 43, 44, 4), (4, 44, 45, 5), (5, 45, 46, 6), (6, 46, 47, 7), (7, 47, 48, 8), (8, 48, 49, 9), (9, 49, 50, 10), (10, 50, 51, 11), (11, 51, 52, 12), (12, 52, 53, 13), (13, 53, 54, 14), (2, 42, 43, 3), (1, 41, 42, 2), (55, 94, 95, 85), (85, 95, 93, 87), (87, 93, 86), (98, 86, 89, 99), (99, 89, 88, 100), (100, 88, 84, 101), (101, 84, 83, 102), (102, 83, 82, 103), (103, 82, 81, 104), (104, 81, 80, 105), (105, 80, 79, 106), (106, 79, 78, 107), (107, 78, 77, 108), (108, 77, 76, 109), (69, 109, 76, 70), (80, 71, 75, 79), (78, 74, 73, 77), (83, 92, 91, 82), (76, 72, 70), (81, 90, 71, 80), (79, 75, 74, 78), (83, 84, 92), (77, 73, 72, 76), (82, 91, 90, 81), (97, 87, 86, 98), (56, 55, 85, 96), (96, 85, 87, 97), (58, 98, 99, 59), (59, 99, 100, 60), (60, 100, 101, 61), (61, 101, 102, 62), (62, 102, 103, 63), (63, 103, 104, 64), (64, 104, 105, 65), (65, 105, 106, 66), (66, 106, 107, 67), (67, 107, 108, 68), (68, 108, 109, 69), (57, 97, 98, 58), (56, 96, 97, 57), (17, 110, 15), (72, 111, 70)])
me_cylinder_012.polygons.foreach_set('use_smooth', [True] * 82)
me_cylinder_012.use_remesh_preserve_volume = False
me_cylinder_012.use_remesh_preserve_attributes = False
me_cylinder_012.use_mirror_vertex_groups = False
me_cylinder_012.update()
me_cylinder = bpy.data.meshes.new('Cylinder')
me_cylinder.from_pydata([(0.6951, 0.0, -2.159), (0.6846, 0.0, -2.546), (0.666, 0.0, -3.604), (0.639, 0.0, -4.029), (0.6076, 0.0, -4.279), (0.4786, 0.0, -4.402), (0.3311, 0.0, -4.473), (0.1734, 0.0, -4.42), (-0.0009175, 0.0, -4.358), (-0.1623, 0.0, -4.297), (-0.3226, 0.0, -4.235), (-0.4702, 0.0, -4.174), (-0.5996, 0.0, -4.123), (-0.7059, 0.0, -4.072), (-0.8152, 0.0, -4.029), (-0.3226, -0.8618, 0.0), (-0.7848, -0.3019, -3.644), (-0.7059, -0.4808, -3.018), (-0.5997, -0.6375, -2.175), (-0.4703, -0.7662, -1.149), (-0.7848, -0.3019, -3.861), (-0.7059, -0.4808, -3.587), (-0.5996, -0.6375, -3.219), (-0.4702, -0.7662, -2.771), (-0.3226, -0.8618, -2.259), (-0.1624, -0.9207, -1.704), (0.004261, -0.9406, -1.127), (0.1709, -0.9207, -0.5499), (0.3311, -0.8618, 0.0), (0.6932, -0.1078, -2.601), (0.6908, -0.4808, 0.0), (0.6919, -0.3019, -1.228), (0.4786, -0.7662, 0.0), (0.6076, -0.6375, 0.0), (-0.1624, -0.9207, 0.0), (0.004261, -0.9406, 0.0), (0.1709, -0.9207, 0.0), (0.6919, -0.3019, 0.0), (0.6951, 0.0, 0.0), (0.6932, -0.1078, 0.0), (0.6889, -0.006859, -2.573), (0.679, -0.1039, -2.416), (0.6649, -0.1935, -2.015), (0.6076, -0.1658, -2.015), (0.4786, -0.2301, -2.014), (0.3311, -0.2777, -2.015), (0.1722, -0.3073, -2.29), (0.001672, -0.3173, -2.578), (-0.1623, -0.3074, -2.867), (-0.3226, -0.2779, -3.144), (-0.4702, -0.2301, -3.4), (-0.5996, -0.1658, -3.624), (-0.7059, -0.08736, -3.808), (0.5023, 0.0, -2.241), (0.4941, 0.0, -2.54), (0.4798, 0.0, -3.358), (0.4589, 0.0, -3.686), (0.4346, 0.0, -4.033), (0.3349, 0.0, -4.128), (0.2209, 0.0, -4.184), (0.09906, 0.0, -4.143), (-0.03569, 0.0, -4.095), (-0.1604, 0.0, -4.048), (-0.2843, 0.0, -3.999), (-0.3984, 0.0, -3.953), (-0.4984, 0.0, -3.913), (-0.6791, 0.0, -3.872), (-0.6415, 0.0, -3.84), (-0.3215, -0.83, 0.0), (-0.684, -0.2928, -3.561), (-0.6656, -0.4857, -3.077), (-0.5835, -0.5857, -2.426), (-0.4646, -0.7638, -1.638), (-0.6415, -0.3178, -3.556), (-0.5805, -0.469, -3.345), (-0.4984, -0.5712, -3.06), (-0.3984, -0.6425, -2.709), (-0.2843, -0.7913, -2.319), (-0.1605, -0.823, -1.89), (-0.03169, -0.8579, -1.444), (0.09708, -0.8411, -0.9974), (0.2209, -0.7913, 0.0), (0.5008, -0.1537, -2.583), (0.4989, -0.469, 0.0), (0.4998, -0.3178, -1.521), (0.3349, -0.7104, 0.0), (0.4346, -0.6016, 0.0), (-0.1605, -0.8411, 0.0), (-0.03169, -0.8579, 0.0), (0.09708, -0.8411, 0.0), (0.4998, -0.3178, 0.0), (0.5023, 0.0, 0.0), (0.5008, -0.1537, 0.0), (0.4974, -0.06834, -2.561), (0.4898, -0.1504, -2.439), (0.4789, -0.2261, -2.129), (0.4346, -0.2027, -2.13), (0.3349, -0.2571, -2.129), (0.2209, -0.2974, -2.129), (0.09807, -0.3224, -2.342), (-0.03369, -0.3308, -2.565), (-0.1604, -0.3044, -2.788), (-0.2843, -0.2975, -3.002), (-0.3984, -0.2571, -3.2), (-0.4984, -0.2027, -3.373), (-0.8334, 0.0, -3.842), (-0.7216, 0.0, -3.807), (-0.4311, -0.7614, 0.0), (-0.7809, -0.352, -3.394), (-0.7212, -0.4621, -2.874), (-0.6408, -0.5807, -2.237), (-0.5428, -0.6781, -1.46), (-0.8177, 0.0, -3.6), (-0.3118, -0.8282, 0.0), (-0.6391, -0.4602, -3.192), (-0.6016, -0.5324, -2.637), (-0.5511, -0.6069, -2.237), (-0.4897, -0.6681, -1.749), (-0.7055, 0.0, -3.791)], [(66, 67)], [(0, 38, 39, 29), (29, 39, 37, 31), (31, 37, 30), (42, 30, 33, 43), (43, 33, 32, 44), (44, 32, 28, 45), (45, 28, 27, 46), (46, 27, 26, 47), (47, 26, 25, 48), (48, 25, 24, 49), (49, 24, 23, 50), (50, 23, 22, 51), (51, 22, 21, 52), (21, 20, 52), (52, 20, 14, 13), (24, 15, 19, 23), (22, 18, 17, 21), (27, 36, 35, 26), (25, 34, 15, 24), (23, 19, 18, 22), (27, 28, 36), (21, 17, 16, 20), (26, 35, 34, 25), (41, 31, 30, 42), (1, 0, 29, 40), (40, 29, 31, 41), (3, 42, 43, 4), (4, 43, 44, 5), (5, 44, 45, 6), (6, 45, 46, 7), (7, 46, 47, 8), (8, 47, 48, 9), (9, 48, 49, 10), (10, 49, 50, 11), (11, 50, 51, 12), (12, 51, 52, 13), (20, 16, 14), (2, 41, 42, 3), (1, 40, 41, 2), (53, 91, 92, 82), (82, 92, 90, 84), (84, 90, 83), (95, 83, 86, 96), (96, 86, 85, 97), (97, 85, 81, 98), (98, 81, 80, 99), (99, 80, 79, 100), (100, 79, 78, 101), (101, 78, 77, 102), (102, 77, 76, 103), (103, 76, 75, 104), (69, 106, 66), (104, 75, 74, 73), (65, 104, 73, 66), (77, 68, 72, 76), (75, 71, 70, 74), (80, 89, 88, 79), (78, 87, 68, 77), (76, 72, 71, 75), (80, 81, 89), (74, 70, 69, 73), (79, 88, 87, 78), (94, 84, 83, 95), (54, 53, 82, 93), (93, 82, 84, 94), (56, 95, 96, 57), (57, 96, 97, 58), (58, 97, 98, 59), (59, 98, 99, 60), (60, 99, 100, 61), (61, 100, 101, 62), (62, 101, 102, 63), (63, 102, 103, 64), (64, 103, 104, 65), (73, 69, 66), (55, 94, 95, 56), (54, 93, 94, 55), (18, 19, 111, 110), (16, 17, 109, 108), (19, 15, 107, 111), (105, 16, 108, 112), (17, 18, 110, 109), (110, 111, 117, 116), (111, 107, 113, 117), (108, 109, 115, 114), (112, 108, 114, 118), (109, 110, 116, 115), (16, 105, 14)])
me_cylinder.polygons.foreach_set('use_smooth', [True] * 88)
me_cylinder.polygons.foreach_set('material_index', [1, 1, 1, 1, 1, 1, 1, 1, 1, 1, 1, 1, 1, 1, 1, 1, 1, 1, 1, 1, 1, 1, 1, 1, 1, 1, 1, 1, 1, 1, 1, 1, 1, 1, 1, 1, 1, 1, 1, 2, 2, 2, 2, 2, 2, 2, 2, 2, 2, 2, 2, 2, 2, 2, 2, 2, 2, 2, 2, 2, 2, 2, 2, 2, 2, 2, 2, 2, 2, 2, 2, 2, 2, 2, 2, 2, 2, 0, 0, 0, 0, 0, 0, 0, 0, 0, 0, 1])
me_cylinder.materials.append(mat_faixa)
me_cylinder.materials.append(mat_fora)
me_cylinder.materials.append(mat_dentro)
me_cylinder.use_remesh_preserve_volume = False
me_cylinder.use_remesh_preserve_attributes = False
me_cylinder.use_mirror_vertex_groups = False
me_cylinder.update()

# ---- objects
ob_lamp = bpy.data.objects.new('Lamp', light_lamp)
ob_camera = bpy.data.objects.new('Camera', cam_camera)
ob_tronco = bpy.data.objects.new('tronco', me_cylinder_001)
ob_tronco_corte1 = bpy.data.objects.new('tronco_corte1', me_cylinder_002)
ob_tronco_corte2 = bpy.data.objects.new('tronco_corte2', me_cylinder_003)
ob_tronco_linha2 = bpy.data.objects.new('tronco_linha2', me_cylinder_004)
ob_tronco_baseplana = bpy.data.objects.new('tronco_baseplana', me_cylinder_005)
ob_corte_losango = bpy.data.objects.new('Corte_losango', me_cylinder_006)
ob_corte_mirror1_ajustev = bpy.data.objects.new('Corte_mirror1_ajustev', me_cylinder_007)
ob_corte_mirror2_ajustev = bpy.data.objects.new('Corte_mirror2_ajustev', me_cylinder_008)
ob_aplicacao_mirror = bpy.data.objects.new('Aplicacao_mirror', me_cylinder_009)
ob_aplicacao_mirror_ajuste = bpy.data.objects.new('Aplicacao_mirror_ajuste', me_cylinder_010)
ob_aplicacao_subsurv_ajuste = bpy.data.objects.new('Aplicacao_subsurv_ajuste', me_cylinder_011)
ob_corte_ctrolr_ajustelateriais = bpy.data.objects.new('Corte_ctrolr_ajustelateriais', me_cylinder_012)
ob_camera_001 = bpy.data.objects.new('Camera.001', cam_camera_001)
ob_dentro_ajuste = bpy.data.objects.new('Dentro_ajuste', me_cylinder)

# ---- transforms, parenting, visibility, modifiers, constraints
ob_lamp.location = (4.076, 1.005, 5.904)
ob_lamp.rotation_euler = (0.6503, 0.05522, 1.866)
ob_lamp.lock_rotations_4d = False
ob_lamp.empty_display_type = 'ARROWS'
ob_lamp.color = (0.0, 0.0, 0.0, 0.0)
ob_lamp.lineart.crease_threshold = 0.0
ob_camera.location = (3.791, 4.683, 3.537)
ob_camera.rotation_euler = (1.214, -1.022e-07, 2.292)
ob_camera.scale = (1.0, 1.0, 1.0)
ob_camera.lock_rotations_4d = False
ob_camera.empty_display_type = 'ARROWS'
ob_camera.color = (0.0, 0.0, 0.0, 0.0)
ob_camera.display_type = 'WIRE'
ob_camera.lineart.crease_threshold = 0.0
ob_tronco.location = (-5.029, -0.00776, -0.02554)
ob_tronco.rotation_euler = (1.571, -0.0, 0.0)
ob_tronco.scale = (0.9974, 0.9974, 3.958)
ob_tronco.lineart.crease_threshold = 0.0
ob_tronco_corte1.location = (-2.081, -0.00776, -0.02554)
ob_tronco_corte1.rotation_euler = (1.571, -0.0, 0.0)
ob_tronco_corte1.scale = (0.9974, 0.9974, 3.958)
ob_tronco_corte1.lineart.crease_threshold = 0.0
ob_tronco_corte2.location = (0.0, 0.0, 0.0)
ob_tronco_corte2.rotation_euler = (-1.571, 1.571, 0.0)
ob_tronco_corte2.scale = (0.9891, 0.9891, 3.968)
ob_tronco_corte2.lineart.crease_threshold = 0.0
ob_tronco_linha2.location = (0.0, 0.0, 0.0)
ob_tronco_linha2.rotation_euler = (-1.571, 1.571, 0.0)
ob_tronco_linha2.scale = (0.9891, 0.9891, 3.968)
ob_tronco_linha2.lineart.crease_threshold = 0.0
ob_tronco_baseplana.location = (0.0, 0.0, 0.0)
ob_tronco_baseplana.rotation_euler = (-1.571, 1.571, 0.0)
ob_tronco_baseplana.scale = (0.9891, 0.9891, 3.968)
ob_tronco_baseplana.lineart.crease_threshold = 0.0
ob_corte_losango.location = (0.0, 0.0, 0.0)
ob_corte_losango.rotation_euler = (-1.571, 1.571, 0.0)
ob_corte_losango.scale = (0.9891, 0.9891, 3.968)
ob_corte_losango.lineart.crease_threshold = 0.0
ob_corte_mirror1_ajustev.location = (0.0, 0.0, 0.0)
ob_corte_mirror1_ajustev.rotation_euler = (-1.571, 1.571, 0.0)
ob_corte_mirror1_ajustev.scale = (0.9891, 0.9891, 3.968)
ob_corte_mirror1_ajustev.lineart.crease_threshold = 0.0
ob_corte_mirror2_ajustev.location = (0.0, 0.0, 0.0)
ob_corte_mirror2_ajustev.rotation_euler = (-1.571, 1.571, 0.0)
ob_corte_mirror2_ajustev.scale = (0.9891, 0.9891, 3.968)
ob_corte_mirror2_ajustev.lineart.crease_threshold = 0.0
ob_aplicacao_mirror.location = (-0.06109, -9.154, -5.96e-08)
ob_aplicacao_mirror.rotation_euler = (-1.571, 1.571, 0.0)
ob_aplicacao_mirror.scale = (0.9891, 0.9891, 3.968)
ob_aplicacao_mirror.lineart.crease_threshold = 0.0
_m = ob_aplicacao_mirror.modifiers.new('Mirror', 'MIRROR')
_m.use_axis = (False, True, True)
ob_aplicacao_mirror_ajuste.location = (0.0, 0.0, 0.0)
ob_aplicacao_mirror_ajuste.rotation_euler = (-1.571, 1.571, 0.0)
ob_aplicacao_mirror_ajuste.scale = (0.9891, 0.9891, 3.968)
ob_aplicacao_mirror_ajuste.lineart.crease_threshold = 0.0
_m = ob_aplicacao_mirror_ajuste.modifiers.new('Mirror', 'MIRROR')
_m.use_axis = (False, True, True)
_m.use_clip = True
ob_aplicacao_subsurv_ajuste.location = (0.0, 0.0, 0.0)
ob_aplicacao_subsurv_ajuste.rotation_euler = (-1.571, 1.571, 0.0)
ob_aplicacao_subsurv_ajuste.scale = (0.9891, 0.9891, 3.968)
ob_aplicacao_subsurv_ajuste.lineart.crease_threshold = 0.0
_m = ob_aplicacao_subsurv_ajuste.modifiers.new('Mirror', 'MIRROR')
_m.use_axis = (False, True, True)
_m.use_clip = True
_m = ob_aplicacao_subsurv_ajuste.modifiers.new('Subsurf', 'SUBSURF')
_m.uv_smooth = 'PRESERVE_CORNERS'
_m.quality = 2
_m.show_only_control_edges = False
ob_corte_ctrolr_ajustelateriais.location = (0.0, 0.0, 0.0)
ob_corte_ctrolr_ajustelateriais.rotation_euler = (-1.571, 1.571, 0.0)
ob_corte_ctrolr_ajustelateriais.lineart.crease_threshold = 0.0
_m = ob_corte_ctrolr_ajustelateriais.modifiers.new('Mirror', 'MIRROR')
_m.use_axis = (False, True, True)
_m.use_clip = True
_m = ob_corte_ctrolr_ajustelateriais.modifiers.new('Subsurf', 'SUBSURF')
_m.uv_smooth = 'PRESERVE_CORNERS'
_m.quality = 2
_m.show_only_control_edges = False
ob_camera_001.location = (5.659, 4.124, 4.151)
ob_camera_001.rotation_euler = (1.046, 9.066e-07, 2.124)
ob_camera_001.scale = (1.0, 1.0, 1.0)
ob_camera_001.lineart.crease_threshold = 0.0
ob_dentro_ajuste.location = (0.0, 0.0, 0.0)
ob_dentro_ajuste.rotation_euler = (-1.571, 1.571, 0.0)
ob_dentro_ajuste.lineart.crease_threshold = 0.0
_m = ob_dentro_ajuste.modifiers.new('Mirror', 'MIRROR')
_m.use_axis = (False, True, True)
_m.use_clip = True
_m = ob_dentro_ajuste.modifiers.new('Subsurf', 'SUBSURF')
_m.uv_smooth = 'PRESERVE_CORNERS'
_m.quality = 2
_m.levels = 2
_m.show_only_control_edges = False

# ---- collection membership
col_collection_1.objects.link(ob_lamp)
col_collection_1.objects.link(ob_camera)
col_collection_1.objects.link(ob_tronco)
col_collection_1.objects.link(ob_tronco_corte1)
col_collection_1.objects.link(ob_tronco_corte2)
col_collection_2.objects.link(ob_tronco_linha2)
col_collection_3.objects.link(ob_tronco_baseplana)
col_collection_4.objects.link(ob_corte_losango)
col_collection_5.objects.link(ob_corte_mirror1_ajustev)
col_collection_6.objects.link(ob_corte_mirror2_ajustev)
col_collection_7.objects.link(ob_aplicacao_mirror)
col_collection_7.objects.link(ob_aplicacao_mirror_ajuste)
col_collection_8.objects.link(ob_aplicacao_subsurv_ajuste)
col_collection_9.objects.link(ob_corte_ctrolr_ajustelateriais)
col_collection_10.objects.link(ob_camera_001)
col_collection_10.objects.link(ob_dentro_ajuste)

# ---- scene / render settings (as saved in the file)
scene.camera = ob_camera_001
scene.frame_start = 1; scene.frame_end = 250; scene.frame_set(0)
scene.render.engine = 'BLENDER_EEVEE_NEXT'
scene.render.image_settings.compression = 90
scene.render.resolution_percentage = 50
scene.render.dither_intensity = 0.0
scene.cycles.use_denoising = False
scene.cycles.samples = 10
scene.cycles.sampling_pattern = 'TABULATED_SOBOL'
scene.cycles.light_sampling_threshold = 0.0
scene.cycles.use_adaptive_sampling = False
scene.cycles.use_light_tree = False
scene.cycles.blur_glossy = 0.0
scene.cycles.volume_bounces = 1
scene.cycles.pixel_filter_type = 'GAUSSIAN'
scene.cycles.sample_clamp_indirect = 0.0
scene.view_settings.view_transform = 'Standard'
bpy.context.view_layer.update()
